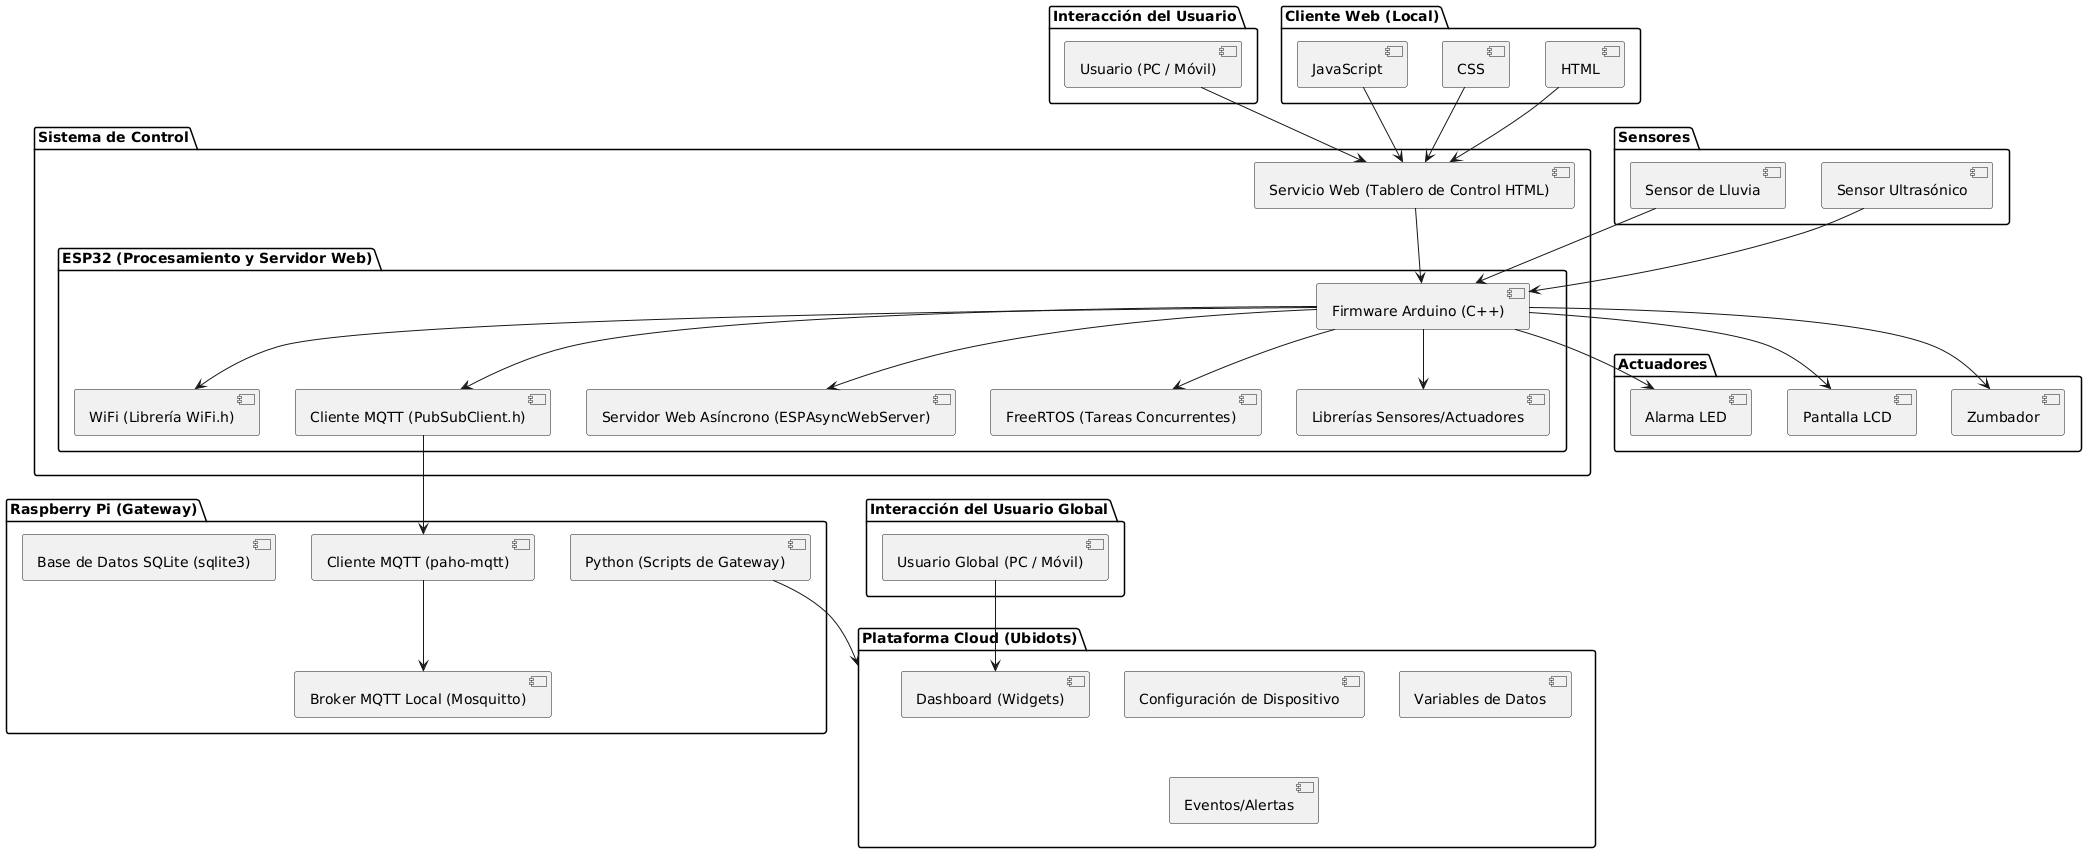

The diagram above was rendered by PlantUML. Its source (embedded in the PNG):
@startuml
top to bottom direction

' Nivel 1: Usuario
package "Interacción del Usuario" {
  [Usuario (PC / Móvil)]
}

' Nivel 2: Cliente Web y Plataforma Cloud
package "Cliente Web (Local)" {
  [HTML]
  [CSS]
  [JavaScript]
}

package "Sistema de Control" {
  [Servicio Web (Tablero de Control HTML)]

  package "ESP32 (Procesamiento y Servidor Web)" {
    [Firmware Arduino (C++)]
    [WiFi (Librería WiFi.h)]
    [Cliente MQTT (PubSubClient.h)]
    [Servidor Web Asíncrono (ESPAsyncWebServer)]
    [FreeRTOS (Tareas Concurrentes)]
    [Librerías Sensores/Actuadores]
  }
}

package "Raspberry Pi (Gateway)" {
  [Python (Scripts de Gateway)]
  [Cliente MQTT (paho-mqtt)]
  [Base de Datos SQLite (sqlite3)]
  [Broker MQTT Local (Mosquitto)]
}

package "Plataforma Cloud (Ubidots)" {
  [Configuración de Dispositivo]
  [Variables de Datos]
  [Dashboard (Widgets)]
  [Eventos/Alertas]
}

package "Interacción del Usuario Global" {
  [Usuario Global (PC / Móvil)]
}

' Nivel 3: Sensores y Actuadores
package "Sensores" {
  [Sensor Ultrasónico]
  [Sensor de Lluvia]
}

package "Actuadores" {
  [Zumbador]
  [Pantalla LCD]
  [Alarma LED]
}

' Conexiones principales
[Usuario (PC / Móvil)] --> [Servicio Web (Tablero de Control HTML)]
[Usuario Global (PC / Móvil)] --> [Dashboard (Widgets)]

[HTML] --> [Servicio Web (Tablero de Control HTML)]
[CSS] --> [Servicio Web (Tablero de Control HTML)]
[JavaScript] --> [Servicio Web (Tablero de Control HTML)]

[Servicio Web (Tablero de Control HTML)] --> [Firmware Arduino (C++)]
[Firmware Arduino (C++)] --> [WiFi (Librería WiFi.h)]
[Firmware Arduino (C++)] --> [Cliente MQTT (PubSubClient.h)]
[Firmware Arduino (C++)] --> [Servidor Web Asíncrono (ESPAsyncWebServer)]
[Firmware Arduino (C++)] --> [FreeRTOS (Tareas Concurrentes)]
[Firmware Arduino (C++)] --> [Librerías Sensores/Actuadores]

[Cliente MQTT (PubSubClient.h)] --> [Cliente MQTT (paho-mqtt)]
[Cliente MQTT (paho-mqtt)] --> [Broker MQTT Local (Mosquitto)]

[Python (Scripts de Gateway)] --> [Plataforma Cloud (Ubidots)]

[Sensor Ultrasónico] --> [Firmware Arduino (C++)]
[Sensor de Lluvia] --> [Firmware Arduino (C++)]
[Firmware Arduino (C++)] --> [Zumbador]
[Firmware Arduino (C++)] --> [Pantalla LCD]
[Firmware Arduino (C++)] --> [Alarma LED]
@enduml